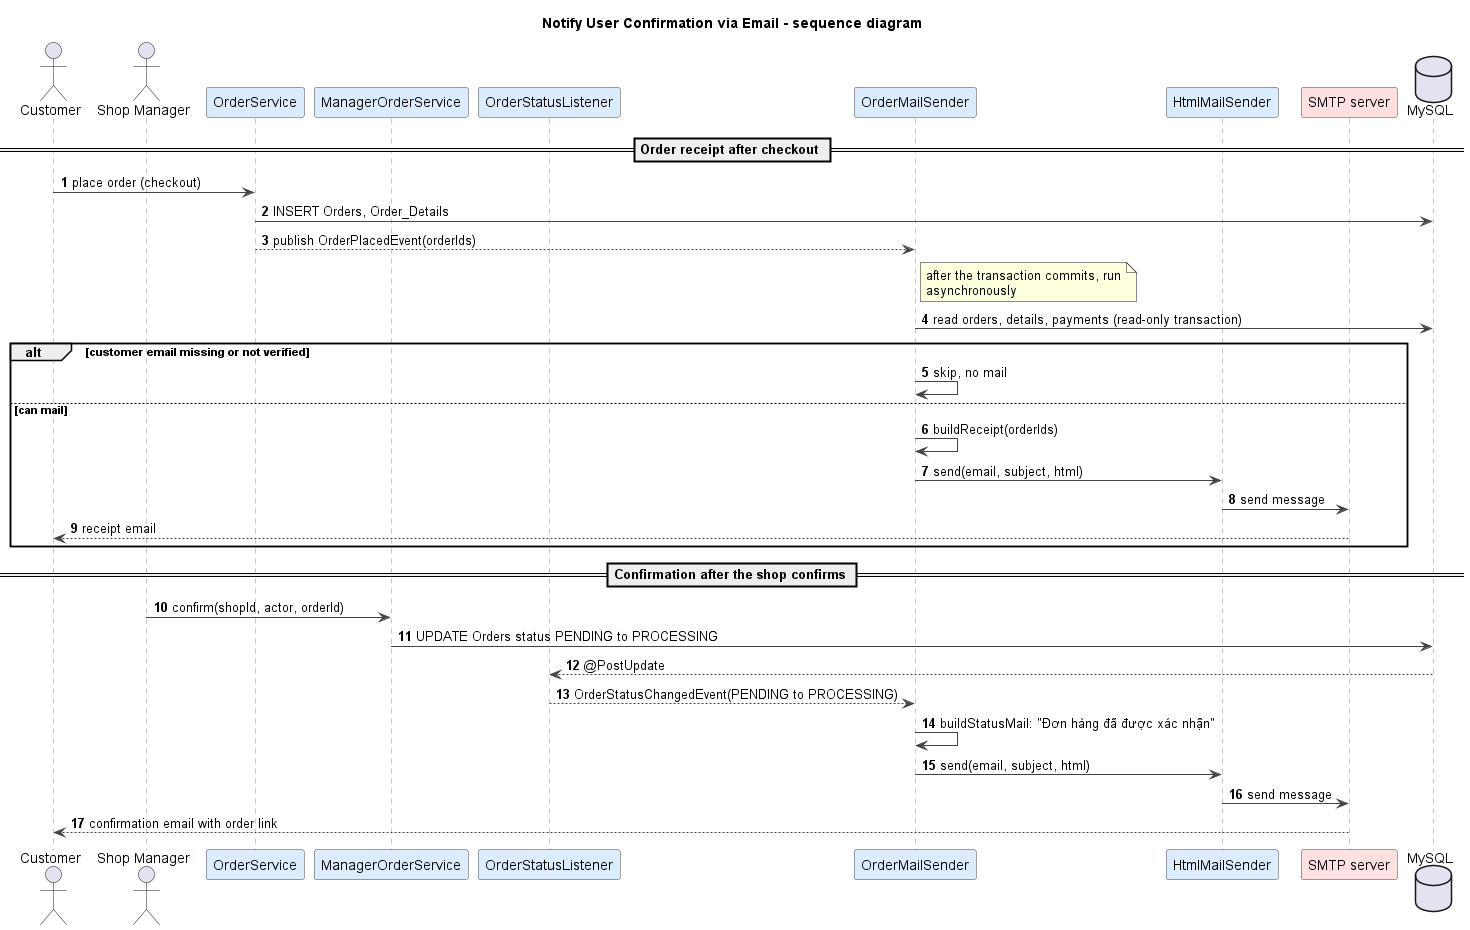

The diagram above was rendered by PlantUML. Its source (embedded in the PNG):
@startuml
title Notify User Confirmation via Email - sequence diagram
autonumber
skinparam shadowing false
skinparam defaultFontName Arial
skinparam wrapWidth 240
skinparam ArrowColor #444444
skinparam sequenceMessageAlign left
skinparam sequence {
  LifeLineBorderColor #888888
  ParticipantBorderColor #444444
  ParticipantBackgroundColor #FFFFFF
}

actor Customer
actor "Shop Manager" as M
participant OrderService as OS #DCECFF
participant ManagerOrderService as MOS #DCECFF
participant OrderStatusListener as L #DCECFF
participant OrderMailSender as MAIL #DCECFF
participant HtmlMailSender as H #DCECFF
participant "SMTP server" as SMTP #FFE0E0
database MySQL

== Order receipt after checkout ==
Customer -> OS : place order (checkout)
OS -> MySQL : INSERT Orders, Order_Details
OS --> MAIL : publish OrderPlacedEvent(orderIds)
note right of MAIL : after the transaction commits, run asynchronously
MAIL -> MySQL : read orders, details, payments (read-only transaction)
alt customer email missing or not verified
  MAIL -> MAIL : skip, no mail
else can mail
  MAIL -> MAIL : buildReceipt(orderIds)
  MAIL -> H : send(email, subject, html)
  H -> SMTP : send message
  SMTP --> Customer : receipt email
end

== Confirmation after the shop confirms ==
M -> MOS : confirm(shopId, actor, orderId)
MOS -> MySQL : UPDATE Orders status PENDING to PROCESSING
MySQL --> L : @PostUpdate
L --> MAIL : OrderStatusChangedEvent(PENDING to PROCESSING)
MAIL -> MAIL : buildStatusMail: "Đơn hàng đã được xác nhận"
MAIL -> H : send(email, subject, html)
H -> SMTP : send message
SMTP --> Customer : confirmation email with order link

@enduml